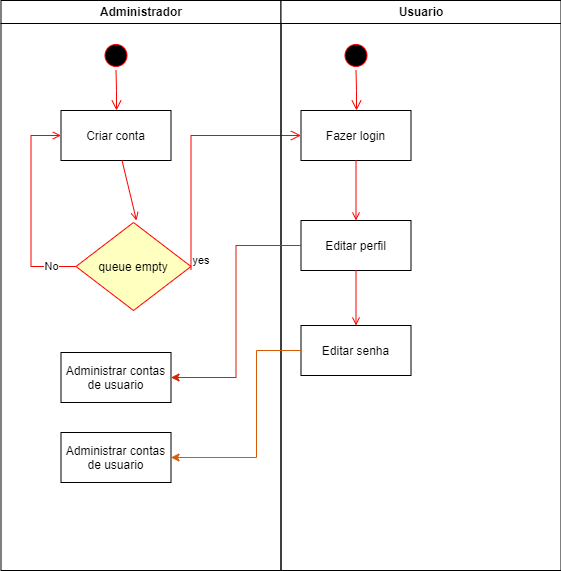

The diagram above was exported from draw.io. Its source (the exported page's mxGraphModel, read from the mxfile embedded in the PNG):
<mxGraphModel dx="1290" dy="618" grid="1" gridSize="10" guides="1" tooltips="1" connect="1" arrows="1" fold="1" page="1" pageScale="1" pageWidth="1169" pageHeight="826" background="none" math="0" shadow="0">
  <root>
    <mxCell id="0" />
    <mxCell id="1" parent="0" />
    <mxCell id="2" value="Administrador" style="swimlane;whiteSpace=wrap" parent="1" vertex="1">
      <mxGeometry x="164.5" y="128" width="280" height="570" as="geometry" />
    </mxCell>
    <mxCell id="5" value="" style="ellipse;shape=startState;fillColor=#000000;strokeColor=#ff0000;" parent="2" vertex="1">
      <mxGeometry x="100" y="40" width="30" height="30" as="geometry" />
    </mxCell>
    <mxCell id="6" value="" style="edgeStyle=elbowEdgeStyle;elbow=horizontal;verticalAlign=bottom;endArrow=open;endSize=8;strokeColor=#FF0000;endFill=1;rounded=0" parent="2" source="5" target="7" edge="1">
      <mxGeometry x="100" y="40" as="geometry">
        <mxPoint x="115" y="110" as="targetPoint" />
      </mxGeometry>
    </mxCell>
    <mxCell id="7" value="Criar conta" style="" parent="2" vertex="1">
      <mxGeometry x="60" y="110" width="110" height="50" as="geometry" />
    </mxCell>
    <mxCell id="9" value="" style="endArrow=open;strokeColor=#FF0000;endFill=1;rounded=0" parent="2" source="7" edge="1">
      <mxGeometry relative="1" as="geometry">
        <mxPoint x="135.5" y="220" as="targetPoint" />
      </mxGeometry>
    </mxCell>
    <mxCell id="12" value="" style="edgeStyle=elbowEdgeStyle;elbow=horizontal;strokeColor=#FF0000;endArrow=open;endFill=1;rounded=0;exitX=0;exitY=0.5;exitDx=0;exitDy=0;" parent="2" source="hbmoawC6IsaYGtA7K_e9-41" target="7" edge="1">
      <mxGeometry width="100" height="100" relative="1" as="geometry">
        <mxPoint x="60" y="250" as="sourcePoint" />
        <mxPoint x="260" y="190" as="targetPoint" />
        <Array as="points">
          <mxPoint x="30" y="250" />
        </Array>
      </mxGeometry>
    </mxCell>
    <mxCell id="hbmoawC6IsaYGtA7K_e9-49" value="No" style="edgeLabel;html=1;align=center;verticalAlign=middle;resizable=0;points=[];" vertex="1" connectable="0" parent="12">
      <mxGeometry x="-0.7602" y="-1" relative="1" as="geometry">
        <mxPoint as="offset" />
      </mxGeometry>
    </mxCell>
    <mxCell id="hbmoawC6IsaYGtA7K_e9-41" value="queue empty" style="rhombus;fillColor=#ffffc0;strokeColor=#ff0000;" vertex="1" parent="2">
      <mxGeometry x="75" y="222" width="115" height="88" as="geometry" />
    </mxCell>
    <mxCell id="hbmoawC6IsaYGtA7K_e9-42" value="yes" style="edgeStyle=elbowEdgeStyle;elbow=horizontal;align=left;verticalAlign=bottom;endArrow=open;endSize=8;strokeColor=#FF0000;exitX=0.5;exitY=0;endFill=1;rounded=0;entryX=0;entryY=0.5;entryDx=0;entryDy=0;" edge="1" parent="2" target="15">
      <mxGeometry x="-1" relative="1" as="geometry">
        <mxPoint x="155" y="192" as="targetPoint" />
        <Array as="points">
          <mxPoint x="190" y="224" />
        </Array>
        <mxPoint x="190" y="269" as="sourcePoint" />
      </mxGeometry>
    </mxCell>
    <mxCell id="hbmoawC6IsaYGtA7K_e9-45" value="Administrar contas&#10;de usuario" style="" vertex="1" parent="2">
      <mxGeometry x="60" y="352" width="110" height="50" as="geometry" />
    </mxCell>
    <mxCell id="hbmoawC6IsaYGtA7K_e9-50" value="Administrar contas&#10;de usuario" style="" vertex="1" parent="2">
      <mxGeometry x="60" y="432" width="110" height="50" as="geometry" />
    </mxCell>
    <mxCell id="3" value="Usuario" style="swimlane;whiteSpace=wrap" parent="1" vertex="1">
      <mxGeometry x="444.5" y="128" width="280" height="570" as="geometry" />
    </mxCell>
    <mxCell id="13" value="" style="ellipse;shape=startState;fillColor=#000000;strokeColor=#ff0000;" parent="3" vertex="1">
      <mxGeometry x="60" y="40" width="30" height="30" as="geometry" />
    </mxCell>
    <mxCell id="14" value="" style="edgeStyle=elbowEdgeStyle;elbow=horizontal;verticalAlign=bottom;endArrow=open;endSize=8;strokeColor=#FF0000;endFill=1;rounded=0" parent="3" source="13" target="15" edge="1">
      <mxGeometry x="40" y="20" as="geometry">
        <mxPoint x="55" y="90" as="targetPoint" />
      </mxGeometry>
    </mxCell>
    <mxCell id="15" value="Fazer login" style="" parent="3" vertex="1">
      <mxGeometry x="20" y="110" width="110" height="50" as="geometry" />
    </mxCell>
    <mxCell id="16" value="Editar perfil" style="" parent="3" vertex="1">
      <mxGeometry x="20" y="220" width="110" height="50" as="geometry" />
    </mxCell>
    <mxCell id="17" value="" style="endArrow=open;strokeColor=#FF0000;endFill=1;rounded=0" parent="3" source="15" target="16" edge="1">
      <mxGeometry relative="1" as="geometry" />
    </mxCell>
    <mxCell id="18" value="Editar senha" style="" parent="3" vertex="1">
      <mxGeometry x="20" y="325" width="110" height="50" as="geometry" />
    </mxCell>
    <mxCell id="19" value="" style="endArrow=open;strokeColor=#FF0000;endFill=1;rounded=0" parent="3" source="16" target="18" edge="1">
      <mxGeometry relative="1" as="geometry" />
    </mxCell>
    <mxCell id="hbmoawC6IsaYGtA7K_e9-46" style="edgeStyle=orthogonalEdgeStyle;rounded=0;orthogonalLoop=1;jettySize=auto;html=1;entryX=1;entryY=0.5;entryDx=0;entryDy=0;fillColor=#ffe6cc;strokeColor=#d62000;" edge="1" parent="1" source="16" target="hbmoawC6IsaYGtA7K_e9-45">
      <mxGeometry relative="1" as="geometry" />
    </mxCell>
    <mxCell id="hbmoawC6IsaYGtA7K_e9-51" style="edgeStyle=orthogonalEdgeStyle;rounded=0;orthogonalLoop=1;jettySize=auto;html=1;exitX=0;exitY=0.5;exitDx=0;exitDy=0;entryX=1;entryY=0.5;entryDx=0;entryDy=0;fillColor=#ffe6cc;strokeColor=#D75904;" edge="1" parent="1" source="18" target="hbmoawC6IsaYGtA7K_e9-50">
      <mxGeometry relative="1" as="geometry">
        <Array as="points">
          <mxPoint x="420" y="478" />
          <mxPoint x="420" y="585" />
        </Array>
      </mxGeometry>
    </mxCell>
  </root>
</mxGraphModel>